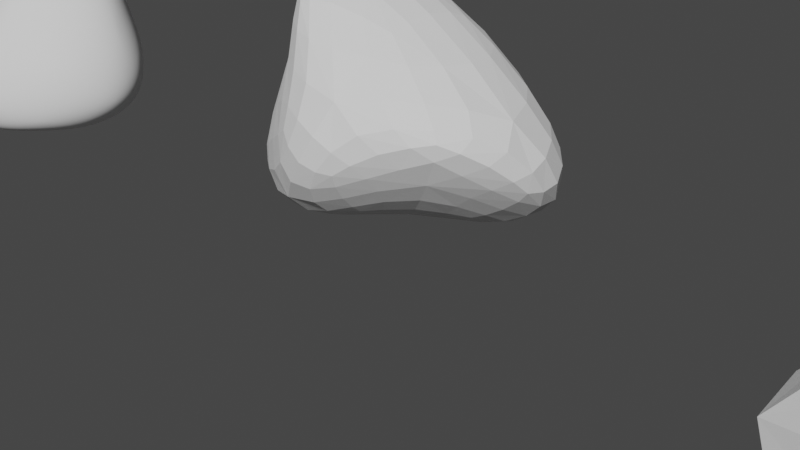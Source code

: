 # Source: fuenf-steine.blend  (saved by Blender 3.3.6; exported with 4.5.12 LTS)
import bpy
from mathutils import Matrix  # noqa: F401  (used for matrix-valued properties, if any)

bpy.ops.wm.read_factory_settings(use_empty=True)
scene = bpy.context.scene
scene.name = 'Scene'

# ---- collections
col_collection = bpy.data.collections.new('Collection'); scene.collection.children.link(col_collection)

# ---- world
world_world = bpy.data.worlds.new('World'); scene.world = world_world
world_world.use_nodes = True; world_world.node_tree.nodes.clear()
_N = world_world.node_tree.nodes; _L = world_world.node_tree.links
n0 = _N.new('ShaderNodeOutputWorld'); n0.name = 'World Output'; n0.location = (300, 300)
n1 = _N.new('ShaderNodeBackground'); n1.name = 'Background'; n1.location = (10, 300)
n1.inputs[0].default_value = (0.05088, 0.05088, 0.05088, 1.0)
_L.new(n1.outputs[0], n0.inputs[0])
n0.is_active_output = True
world_world.color = (0.05088, 0.05088, 0.05088)
world_world.use_sun_shadow = False
world_world.sun_shadow_jitter_overblur = 0.0

# ---- cameras
cam_camera = bpy.data.cameras.new('Camera')
cam_camera.clip_end = 100.0
cam_camera.ortho_scale = 7.314

# ---- meshes
me_icokugel_001 = bpy.data.meshes.new('Icokugel.001')
me_icokugel_001.from_pydata([(0.1445, -0.0007642, -0.7929), (1.266, -0.92, -0.7826), (-0.4837, -1.489, -0.7826), (-1.565, 0.0, -0.7826), (-0.4837, 1.489, -0.7826), (1.266, 0.92, -0.7826), (0.3617, -0.8492, 0.7779), (-0.4865, -0.558, -0.1176), (-1.266, 0.92, 0.7826), (-0.3232, 1.231, 0.7757), (1.703, 0.6273, 0.2694), (0.2497, 0.4635, 2.428)], [], [(0, 1, 2), (1, 0, 5), (0, 2, 3), (0, 3, 4), (0, 4, 5), (1, 5, 10), (2, 1, 6), (3, 2, 7), (4, 3, 8), (5, 4, 9), (1, 10, 6), (2, 6, 7), (3, 7, 8), (4, 8, 9), (5, 9, 10), (6, 10, 11), (7, 6, 11), (8, 7, 11), (9, 8, 11), (10, 9, 11)])
_uv = me_icokugel_001.uv_layers.new(name='UV-Map')
_uv.uv.foreach_set('vector', [0.1818, 0.0, 0.2727, 0.1575, 0.09091, 0.1575, 0.2727, 0.1575, 0.3636, 0.0, 0.4545, 0.1575, 0.9091, 0.0, 1.0, 0.1575, 0.8182, 0.1575, 0.7273, 0.0, 0.8182, 0.1575, 0.6364, 0.1575, 0.5455, 0.0, 0.6364, 0.1575, 0.4545, 0.1575, 0.2727, 0.1575, 0.4545, 0.1575, 0.3636, 0.3149, 0.09091, 0.1575, 0.2727, 0.1575, 0.1818, 0.3149, 0.8182, 0.1575, 1.0, 0.1575, 0.9091, 0.3149, 0.6364, 0.1575, 0.8182, 0.1575, 0.7273, 0.3149, 0.4545, 0.1575, 0.6364, 0.1575, 0.5455, 0.3149, 0.2727, 0.1575, 0.3636, 0.3149, 0.1818, 0.3149, 0.09091, 0.1575, 0.1818, 0.3149, 0.0, 0.3149, 0.8182, 0.1575, 0.9091, 0.3149, 0.7273, 0.3149, 0.6364, 0.1575, 0.7273, 0.3149, 0.5455, 0.3149, 0.4545, 0.1575, 0.5455, 0.3149, 0.3636, 0.3149, 0.1818, 0.3149, 0.3636, 0.3149, 0.2727, 0.4724, 0.0, 0.3149, 0.1818, 0.3149, 0.09091, 0.4724, 0.7273, 0.3149, 0.9091, 0.3149, 0.8182, 0.4724, 0.5455, 0.3149, 0.7273, 0.3149, 0.6364, 0.4724, 0.3636, 0.3149, 0.5455, 0.3149, 0.4545, 0.4724])
me_icokugel_001.update()
me_icokugel_002 = bpy.data.meshes.new('Icokugel.002')
me_icokugel_002.from_pydata([(0.1902, 0.2348, -0.843), (1.342, -0.9144, -0.8547), (-0.4081, -1.483, -0.8547), (-1.49, 0.005599, -0.8547), (-0.4081, 1.494, -0.8547), (1.342, 0.9256, -0.8547), (0.5592, -1.483, 0.7106), (-3.698, -2.136, -0.5478), (-1.191, 0.9256, 0.7106), (0.5592, 1.494, 0.7106), (1.641, 0.005599, 0.7106), (0.006969, 0.1371, 1.811)], [], [(0, 1, 2), (1, 0, 5), (0, 2, 3), (0, 3, 4), (0, 4, 5), (1, 5, 10), (2, 1, 6), (3, 2, 7), (4, 3, 8), (5, 4, 9), (1, 10, 6), (2, 6, 7), (3, 7, 8), (4, 8, 9), (5, 9, 10), (6, 10, 11), (7, 6, 11), (8, 7, 11), (9, 8, 11), (10, 9, 11)])
_uv = me_icokugel_002.uv_layers.new(name='UV-Map')
_uv.uv.foreach_set('vector', [0.1818, 0.0, 0.2727, 0.1575, 0.09091, 0.1575, 0.2727, 0.1575, 0.3636, 0.0, 0.4545, 0.1575, 0.9091, 0.0, 1.0, 0.1575, 0.8182, 0.1575, 0.7273, 0.0, 0.8182, 0.1575, 0.6364, 0.1575, 0.5455, 0.0, 0.6364, 0.1575, 0.4545, 0.1575, 0.2727, 0.1575, 0.4545, 0.1575, 0.3636, 0.3149, 0.09091, 0.1575, 0.2727, 0.1575, 0.1818, 0.3149, 0.8182, 0.1575, 1.0, 0.1575, 0.9091, 0.3149, 0.6364, 0.1575, 0.8182, 0.1575, 0.7273, 0.3149, 0.4545, 0.1575, 0.6364, 0.1575, 0.5455, 0.3149, 0.2727, 0.1575, 0.3636, 0.3149, 0.1818, 0.3149, 0.09091, 0.1575, 0.1818, 0.3149, 0.0, 0.3149, 0.8182, 0.1575, 0.9091, 0.3149, 0.7273, 0.3149, 0.6364, 0.1575, 0.7273, 0.3149, 0.5455, 0.3149, 0.4545, 0.1575, 0.5455, 0.3149, 0.3636, 0.3149, 0.1818, 0.3149, 0.3636, 0.3149, 0.2727, 0.4724, 0.0, 0.3149, 0.1818, 0.3149, 0.09091, 0.4724, 0.7273, 0.3149, 0.9091, 0.3149, 0.8182, 0.4724, 0.5455, 0.3149, 0.7273, 0.3149, 0.6364, 0.4724, 0.3636, 0.3149, 0.5455, 0.3149, 0.4545, 0.4724])
me_icokugel_002.update()
me_icokugel_003 = bpy.data.meshes.new('Icokugel.003')
me_icokugel_003.from_pydata([(0.1276, -0.04252, -0.8561), (1.109, -0.7465, 0.3021), (-0.4837, -1.489, -0.7826), (-2.529, -0.02652, -0.8633), (-0.4837, 1.489, -0.7826), (1.763, 0.8941, -0.9855), (0.4837, -1.489, 0.7826), (-0.6557, -0.8626, 1.084), (-1.266, 0.92, 0.7826), (0.4837, 1.489, 0.7826), (2.212, 0.09565, 0.4858), (-1.587, 0.01965, 2.671)], [], [(0, 1, 2), (1, 0, 5), (0, 2, 3), (0, 3, 4), (0, 4, 5), (1, 5, 10), (2, 1, 6), (3, 2, 7), (4, 3, 8), (5, 4, 9), (1, 10, 6), (2, 6, 7), (3, 7, 8), (4, 8, 9), (5, 9, 10), (6, 10, 11), (7, 6, 11), (8, 7, 11), (9, 8, 11), (10, 9, 11)])
_uv = me_icokugel_003.uv_layers.new(name='UV-Map')
_uv.uv.foreach_set('vector', [0.1818, 0.0, 0.2727, 0.1575, 0.09091, 0.1575, 0.2727, 0.1575, 0.3636, 0.0, 0.4545, 0.1575, 0.9091, 0.0, 1.0, 0.1575, 0.8182, 0.1575, 0.7273, 0.0, 0.8182, 0.1575, 0.6364, 0.1575, 0.5455, 0.0, 0.6364, 0.1575, 0.4545, 0.1575, 0.2727, 0.1575, 0.4545, 0.1575, 0.3636, 0.3149, 0.09091, 0.1575, 0.2727, 0.1575, 0.1818, 0.3149, 0.8182, 0.1575, 1.0, 0.1575, 0.9091, 0.3149, 0.6364, 0.1575, 0.8182, 0.1575, 0.7273, 0.3149, 0.4545, 0.1575, 0.6364, 0.1575, 0.5455, 0.3149, 0.2727, 0.1575, 0.3636, 0.3149, 0.1818, 0.3149, 0.09091, 0.1575, 0.1818, 0.3149, 0.0, 0.3149, 0.8182, 0.1575, 0.9091, 0.3149, 0.7273, 0.3149, 0.6364, 0.1575, 0.7273, 0.3149, 0.5455, 0.3149, 0.4545, 0.1575, 0.5455, 0.3149, 0.3636, 0.3149, 0.1818, 0.3149, 0.3636, 0.3149, 0.2727, 0.4724, 0.0, 0.3149, 0.1818, 0.3149, 0.09091, 0.4724, 0.7273, 0.3149, 0.9091, 0.3149, 0.8182, 0.4724, 0.5455, 0.3149, 0.7273, 0.3149, 0.6364, 0.4724, 0.3636, 0.3149, 0.5455, 0.3149, 0.4545, 0.4724])
me_icokugel_003.update()
me_icokugel_004 = bpy.data.meshes.new('Icokugel.004')
me_icokugel_004.from_pydata([(-0.05222, 0.07513, -0.7962), (2.367, -0.7227, -0.6954), (-3.704, -2.024, -0.7093), (-1.565, 0.0, -0.7826), (-0.37, 1.491, -0.7537), (0.4924, 1.174, -0.4952), (-0.6664, -1.738, 0.3541), (-6.545, -2.009, -0.7497), (-1.682, 0.6099, 0.4155), (0.4837, 1.489, 0.7826), (-0.5706, -0.8316, 0.4336), (-3.694, -1.292, 2.827)], [], [(0, 1, 2), (1, 0, 5), (0, 2, 3), (0, 3, 4), (0, 4, 5), (1, 5, 10), (2, 1, 6), (3, 2, 7), (4, 3, 8), (5, 4, 9), (1, 10, 6), (2, 6, 7), (3, 7, 8), (4, 8, 9), (5, 9, 10), (6, 10, 11), (7, 6, 11), (8, 7, 11), (9, 8, 11), (10, 9, 11)])
_uv = me_icokugel_004.uv_layers.new(name='UV-Map')
_uv.uv.foreach_set('vector', [0.1818, 0.0, 0.2727, 0.1575, 0.09091, 0.1575, 0.2727, 0.1575, 0.3636, 0.0, 0.4545, 0.1575, 0.9091, 0.0, 1.0, 0.1575, 0.8182, 0.1575, 0.7273, 0.0, 0.8182, 0.1575, 0.632, 0.1575, 0.5455, 0.0, 0.632, 0.1575, 0.4545, 0.1575, 0.2727, 0.1575, 0.4545, 0.1575, 0.3636, 0.3149, 0.09091, 0.1575, 0.2727, 0.1575, 0.1818, 0.3149, 0.8182, 0.1575, 1.0, 0.1575, 0.9091, 0.3149, 0.632, 0.1575, 0.8182, 0.1575, 0.7273, 0.3149, 0.4545, 0.1575, 0.632, 0.1575, 0.5455, 0.3149, 0.2727, 0.1575, 0.3636, 0.3149, 0.1818, 0.3149, 0.09091, 0.1575, 0.1818, 0.3149, 0.0, 0.3149, 0.8182, 0.1575, 0.9091, 0.3149, 0.7273, 0.3149, 0.632, 0.1575, 0.7273, 0.3149, 0.5455, 0.3149, 0.4545, 0.1575, 0.5455, 0.3149, 0.3636, 0.3149, 0.1818, 0.3149, 0.3636, 0.3149, 0.2727, 0.4724, 0.0, 0.3149, 0.1818, 0.3149, 0.09091, 0.4724, 0.7273, 0.3149, 0.9091, 0.3149, 0.8182, 0.4724, 0.5455, 0.3149, 0.7273, 0.3149, 0.6364, 0.4724, 0.3636, 0.3149, 0.5455, 0.3149, 0.4545, 0.4724])
me_icokugel_004.update()
me_icokugel_005 = bpy.data.meshes.new('Icokugel.005')
me_icokugel_005.from_pydata([(0.3143, -0.3218, -0.8562), (2.284, -1.209, -1.117), (-0.4837, -1.489, -0.7826), (-1.565, 0.0, -0.7826), (-0.9558, 2.624, 0.4698), (0.9627, 1.438, -1.2), (0.4837, -1.489, 0.7826), (-0.9337, -1.048, 0.1619), (-0.272, 0.2727, 0.2229), (0.4837, 1.489, 0.7826), (1.293, 0.01684, 0.3744), (1.554, -0.7753, 1.797)], [], [(0, 1, 2), (1, 0, 5), (0, 2, 3), (0, 3, 4), (0, 4, 5), (1, 5, 10), (2, 1, 6), (3, 2, 7), (4, 3, 8), (5, 4, 9), (1, 10, 6), (2, 6, 7), (3, 7, 8), (4, 8, 9), (5, 9, 10), (6, 10, 11), (7, 6, 11), (8, 7, 11), (9, 8, 11), (10, 9, 11)])
_uv = me_icokugel_005.uv_layers.new(name='UV-Map')
_uv.uv.foreach_set('vector', [0.1818, 0.0, 0.2727, 0.1575, 0.09091, 0.1575, 0.2727, 0.1575, 0.3636, 0.0, 0.4545, 0.1575, 0.9091, 0.0, 1.0, 0.1575, 0.8182, 0.1575, 0.7273, 0.0, 0.8182, 0.1575, 0.6364, 0.1575, 0.5455, 0.0, 0.6364, 0.1575, 0.4545, 0.1575, 0.2727, 0.1575, 0.4545, 0.1575, 0.3636, 0.3149, 0.09091, 0.1575, 0.2727, 0.1575, 0.1818, 0.3149, 0.8182, 0.1575, 1.0, 0.1575, 0.9091, 0.3149, 0.6364, 0.1575, 0.8182, 0.1575, 0.7273, 0.3149, 0.4545, 0.1575, 0.6364, 0.1575, 0.5455, 0.3149, 0.2727, 0.1575, 0.3636, 0.3149, 0.1818, 0.3149, 0.09091, 0.1575, 0.1818, 0.3149, 0.0, 0.3149, 0.8182, 0.1575, 0.9091, 0.3149, 0.7273, 0.3149, 0.6364, 0.1575, 0.7273, 0.3149, 0.5455, 0.3149, 0.4545, 0.1575, 0.5455, 0.3149, 0.3636, 0.3149, 0.1818, 0.3149, 0.3636, 0.3149, 0.2727, 0.4724, 0.0, 0.3149, 0.1818, 0.3149, 0.09091, 0.4724, 0.7273, 0.3149, 0.9091, 0.3149, 0.8182, 0.4724, 0.5455, 0.3149, 0.7273, 0.3149, 0.6364, 0.4724, 0.3636, 0.3149, 0.5455, 0.3149, 0.4545, 0.4724])
me_icokugel_005.update()

# ---- objects
ob_camera = bpy.data.objects.new('Camera', cam_camera)
ob_icokugel = bpy.data.objects.new('Icokugel', me_icokugel_001)
ob_icokugel_001 = bpy.data.objects.new('Icokugel.001', me_icokugel_002)
ob_icokugel_002 = bpy.data.objects.new('Icokugel.002', me_icokugel_003)
ob_icokugel_003 = bpy.data.objects.new('Icokugel.003', me_icokugel_004)
ob_icokugel_004 = bpy.data.objects.new('Icokugel.004', me_icokugel_005)

# ---- transforms, parenting, visibility, modifiers, constraints
ob_camera.location = (7.359, -6.926, 4.958)
ob_camera.rotation_euler = (1.109, 0.0, 0.8149)
ob_camera.lock_rotations_4d = False
ob_camera.empty_display_type = 'ARROWS'
ob_camera.color = (0.0, 0.0, 0.0, 0.0)
ob_camera.display_type = 'WIRE'
ob_camera.lineart.crease_threshold = 0.0
ob_icokugel.location = (-5.146, -1.141, 0.8479)
_m = ob_icokugel.modifiers.new('Unterteilung', 'SUBSURF')
_m.render_levels = 6
ob_icokugel_001.location = (6.924, -0.005599, 0.8797)
_m = ob_icokugel_001.modifiers.new('Unterteilung', 'SUBSURF')
ob_icokugel_002.location = (0.0, 0.0, 0.8359)
_m = ob_icokugel_002.modifiers.new('Unterteilung', 'SUBSURF')
ob_icokugel_003.location = (2.401, -6.356, 0.7481)
_m = ob_icokugel_003.modifiers.new('Unterteilung', 'SUBSURF')
ob_icokugel_004.location = (-5.233, -10.99, 0.7147)
_m = ob_icokugel_004.modifiers.new('Unterteilung', 'SUBSURF')
_m.render_levels = 6

# ---- collection membership
col_collection.objects.link(ob_camera)
col_collection.objects.link(ob_icokugel)
col_collection.objects.link(ob_icokugel_001)
col_collection.objects.link(ob_icokugel_002)
col_collection.objects.link(ob_icokugel_003)
col_collection.objects.link(ob_icokugel_004)

# ---- scene / render settings (as saved in the file)
scene.camera = ob_camera
scene.frame_start = 1; scene.frame_end = 250; scene.frame_set(1)
scene.render.engine = 'BLENDER_EEVEE_NEXT'
scene.cycles.sampling_pattern = 'TABULATED_SOBOL'
scene.cycles.use_light_tree = False
scene.eevee.light_threshold = 0.007
scene.view_settings.view_transform = 'Filmic'
bpy.context.view_layer.update()

# ---- added for rendering (the .blend has no usable light): sun
light_auto_sun = bpy.data.lights.new('AutoSun', 'SUN')
light_auto_sun.energy = 3.0
light_auto_sun.angle = 0.0523599
ob_auto_sun = bpy.data.objects.new('AutoSun', light_auto_sun)
scene.collection.objects.link(ob_auto_sun)
ob_auto_sun.rotation_euler = (0.872665, 0.174533, 0.523599)
bpy.context.view_layer.update()
